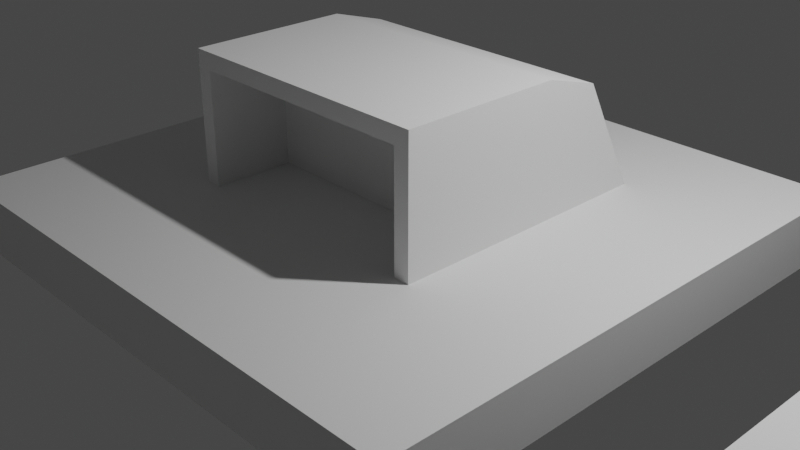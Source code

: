 # Source: Openings.blend  (saved by Blender 2.92.15; exported with 4.5.12 LTS)
import bpy
from mathutils import Matrix  # noqa: F401  (used for matrix-valued properties, if any)

bpy.ops.wm.read_factory_settings(use_empty=True)
scene = bpy.context.scene
scene.name = 'Scene'

# ---- collections
col_collection = bpy.data.collections.new('Collection'); scene.collection.children.link(col_collection)

# ---- materials (node trees are filled in below, after node groups)
mat_material = bpy.data.materials.new('Material')
mat_material.alpha_threshold = 0.0
mat_material.use_transparent_shadow = False
mat_material.line_color = (0.0, 0.0, 0.0, 1.0)

# ---- material node trees
mat_material.use_nodes = True; mat_material.node_tree.nodes.clear()
_N = mat_material.node_tree.nodes; _L = mat_material.node_tree.links
n0 = _N.new('ShaderNodeOutputMaterial'); n0.name = 'Material Output'; n0.location = (300, 300)
n1 = _N.new('ShaderNodeBsdfPrincipled'); n1.name = 'Principled BSDF'; n1.location = (10, 300)
n1.distribution = 'GGX'
n1.subsurface_method = 'BURLEY'
n1.inputs[2].default_value = 0.4
n1.inputs[3].default_value = 1.45
n1.inputs[27].default_value = (0.0, 0.0, 0.0, 1.0)
n1.inputs[28].default_value = 1.0
_L.new(n1.outputs[0], n0.inputs[0])
n0.is_active_output = True

# ---- world
world_world = bpy.data.worlds.new('World'); scene.world = world_world
world_world.use_nodes = True; world_world.node_tree.nodes.clear()
_N = world_world.node_tree.nodes; _L = world_world.node_tree.links
n0 = _N.new('ShaderNodeOutputWorld'); n0.name = 'World Output'; n0.location = (300, 300)
n1 = _N.new('ShaderNodeBackground'); n1.name = 'Background'; n1.location = (10, 300)
n1.inputs[0].default_value = (0.05088, 0.05088, 0.05088, 1.0)
_L.new(n1.outputs[0], n0.inputs[0])
n0.is_active_output = True
world_world.color = (0.05088, 0.05088, 0.05088)
world_world.use_sun_shadow = False
world_world.sun_shadow_jitter_overblur = 0.0

# ---- cameras
cam_camera = bpy.data.cameras.new('Camera')
cam_camera.clip_end = 100.0
cam_camera.ortho_scale = 7.314

# ---- lights
light_light = bpy.data.lights.new('Light', 'POINT')
light_light.transmission_factor = 0.0
light_light.energy = 1000.0
light_light.shadow_soft_size = 0.1
light_light.shadow_maximum_resolution = 0.006
light_light.use_absolute_resolution = True

# ---- meshes
me_cube = bpy.data.meshes.new('Cube')
me_cube.from_pydata([(-3.034, -3.034, -0.3246), (-1.747, -1.501, 0.3246), (-3.034, 3.034, -0.3246), (-1.533, 1.837, 0.3246), (3.034, -3.034, -0.3246), (1.59, -1.715, 0.3246), (3.034, 3.034, -0.3246), (1.805, 1.623, 0.3246), (-0.1229, -2.299, 0.3246), (0.1147, 3.034, -0.3246), (0.1802, 2.421, 0.3246), (0.1147, -3.034, -0.3246), (2.389, -0.09055, 0.3246), (-3.034, 0.2439, -0.3246), (3.034, 0.2439, -0.3246), (-2.331, 0.2125, 0.3246), (0.1147, 0.2439, -0.3246), (3.034, 0.2439, 0.3246), (3.034, 3.034, 0.3246), (0.1147, -3.034, 0.3246), (3.034, -3.034, 0.3246), (0.1147, 3.034, 0.3246), (-3.034, 3.034, 0.3246), (-3.034, 0.2439, 0.3246), (-3.034, -3.034, 0.3246), (0.1506, 1.959, 2.593), (-0.1229, -2.299, 2.593), (1.927, -0.06092, 2.593), (-2.331, 0.2125, 2.593), (1.457, 1.317, 2.593), (1.285, -1.368, 2.593), (-1.227, 1.49, 2.593), (-1.4, -1.195, 2.593), (2.389, -0.09055, 2.593), (1.805, 1.623, 2.593), (-0.09323, -1.837, 2.593), (1.59, -1.715, 2.593), (0.1802, 2.421, 2.593), (-1.533, 1.837, 2.593), (-1.87, 0.1829, 2.593), (-1.747, -1.501, 2.593), (0.1506, 1.959, 1.905), (-0.05954, -1.313, 1.905), (1.927, -0.06092, 1.905), (-1.345, 0.1492, 1.905), (1.062, 0.97, 1.905), (0.9377, -0.9728, 1.905), (-0.8804, 1.095, 1.905), (-1.005, -0.848, 1.905), (1.402, -0.02723, 1.905), (1.457, 1.317, 1.905), (-0.09323, -1.837, 1.905), (1.285, -1.368, 1.905), (0.1169, 1.435, 1.905), (-1.227, 1.49, 1.905), (-1.87, 0.1829, 1.905), (-1.4, -1.195, 1.905), (0.1147, 0.2439, 3.263), (0.1169, 1.435, 3.263), (-0.05954, -1.313, 3.263), (1.402, -0.02723, 3.263), (-1.345, 0.1492, 3.263), (1.062, 0.97, 3.263), (0.9377, -0.9728, 3.263), (-0.8804, 1.095, 3.263), (-1.005, -0.848, 3.263)], [], [(16, 14, 6, 9), (21, 9, 6, 18), (17, 14, 4, 20), (10, 7, 34, 37), (23, 13, 2, 22), (19, 11, 0, 24), (20, 4, 11, 19), (15, 3, 38, 28), (22, 2, 9, 21), (13, 16, 9, 2), (0, 11, 16, 13), (7, 12, 33, 34), (24, 0, 13, 23), (3, 10, 37, 38), (18, 6, 14, 17), (11, 4, 14, 16), (12, 7, 18, 17), (8, 5, 20, 19), (10, 3, 22, 21), (15, 1, 24, 23), (1, 8, 19, 24), (7, 10, 21, 18), (5, 12, 17, 20), (3, 15, 23, 22), (35, 32, 56, 51), (27, 30, 52, 43), (30, 35, 51, 52), (32, 39, 55, 56), (1, 15, 28, 40), (5, 8, 26, 36), (12, 5, 36, 33), (8, 1, 40, 26), (27, 29, 34, 33), (35, 30, 36, 26), (25, 31, 38, 37), (39, 32, 40, 28), (32, 35, 26, 40), (29, 25, 37, 34), (30, 27, 33, 36), (31, 39, 28, 38), (44, 47, 64, 61), (45, 49, 60, 62), (47, 53, 58, 64), (42, 48, 65, 59), (31, 25, 41, 54), (29, 27, 43, 50), (39, 31, 54, 55), (25, 29, 50, 41), (49, 45, 50, 43), (42, 46, 52, 51), (53, 47, 54, 41), (44, 48, 56, 55), (48, 42, 51, 56), (45, 53, 41, 50), (46, 49, 43, 52), (47, 44, 55, 54), (57, 61, 64, 58), (60, 57, 58, 62), (63, 59, 57, 60), (59, 65, 61, 57), (53, 45, 62, 58), (48, 44, 61, 65), (46, 42, 59, 63), (49, 46, 63, 60)])
_uv = me_cube.uv_layers.new(name='UVMap')
_uv.uv.foreach_set('vector', [0.7547, 0.6351, 0.875, 0.6351, 0.875, 0.75, 0.7547, 0.75, 0.375, 0.8797, 0.625, 0.8797, 0.625, 1.0, 0.375, 1.0, 0.375, 0.1149, 0.625, 0.1149, 0.625, 0.25, 0.375, 0.25, 0.2453, 0.7055, 0.1695, 0.7055, 0.1695, 0.7055, 0.2453, 0.7055, 0.375, 0.6351, 0.625, 0.6351, 0.625, 0.75, 0.375, 0.75, 0.375, 0.3703, 0.625, 0.3703, 0.625, 0.5, 0.375, 0.5, 0.375, 0.25, 0.625, 0.25, 0.625, 0.3703, 0.375, 0.3703, 0.3305, 0.6351, 0.3305, 0.7055, 0.3305, 0.7055, 0.3305, 0.6351, 0.375, 0.75, 0.625, 0.75, 0.625, 0.8797, 0.375, 0.8797, 0.625, 0.6351, 0.7547, 0.6351, 0.7547, 0.75, 0.625, 0.75, 0.625, 0.5, 0.7547, 0.5, 0.7547, 0.6351, 0.625, 0.6351, 0.1695, 0.7055, 0.1695, 0.6351, 0.1695, 0.6351, 0.1695, 0.7055, 0.375, 0.5, 0.625, 0.5, 0.625, 0.6351, 0.375, 0.6351, 0.3305, 0.7055, 0.2453, 0.7055, 0.2453, 0.7055, 0.3305, 0.7055, 0.375, 0.0, 0.625, 0.0, 0.625, 0.1149, 0.375, 0.1149, 0.7547, 0.5, 0.875, 0.5, 0.875, 0.6351, 0.7547, 0.6351, 0.1695, 0.6351, 0.1695, 0.7055, 0.125, 0.75, 0.125, 0.6351, 0.2453, 0.5445, 0.1695, 0.5445, 0.125, 0.5, 0.2453, 0.5, 0.2453, 0.7055, 0.3305, 0.7055, 0.375, 0.75, 0.2453, 0.75, 0.3305, 0.6351, 0.3305, 0.5445, 0.375, 0.5, 0.375, 0.6351, 0.3305, 0.5445, 0.2453, 0.5445, 0.2453, 0.5, 0.375, 0.5, 0.1695, 0.7055, 0.2453, 0.7055, 0.2453, 0.75, 0.125, 0.75, 0.1695, 0.5445, 0.1695, 0.6351, 0.125, 0.6351, 0.125, 0.5, 0.3305, 0.7055, 0.3305, 0.6351, 0.375, 0.6351, 0.375, 0.75, 0.2459, 0.5608, 0.3092, 0.5667, 0.3092, 0.5667, 0.2459, 0.5608, 0.1844, 0.6333, 0.189, 0.5668, 0.189, 0.5668, 0.1844, 0.6333, 0.189, 0.5668, 0.2459, 0.5608, 0.2459, 0.5608, 0.189, 0.5668, 0.3092, 0.5667, 0.314, 0.6336, 0.314, 0.6336, 0.3092, 0.5667, 0.3305, 0.5445, 0.3305, 0.6351, 0.3305, 0.6351, 0.3305, 0.5445, 0.1695, 0.5445, 0.2453, 0.5445, 0.2453, 0.5445, 0.1695, 0.5445, 0.1695, 0.6351, 0.1695, 0.5445, 0.1695, 0.5445, 0.1695, 0.6351, 0.2453, 0.5445, 0.3305, 0.5445, 0.3305, 0.5445, 0.2453, 0.5445, 0.1844, 0.6333, 0.1893, 0.6867, 0.1695, 0.7055, 0.1695, 0.6351, 0.2459, 0.5608, 0.189, 0.5668, 0.1695, 0.5445, 0.2453, 0.5445, 0.2459, 0.6904, 0.309, 0.6868, 0.3305, 0.7055, 0.2453, 0.7055, 0.314, 0.6336, 0.3092, 0.5667, 0.3305, 0.5445, 0.3305, 0.6351, 0.3092, 0.5667, 0.2459, 0.5608, 0.2453, 0.5445, 0.3305, 0.5445, 0.1893, 0.6867, 0.2459, 0.6904, 0.2453, 0.7055, 0.1695, 0.7055, 0.189, 0.5668, 0.1844, 0.6333, 0.1695, 0.6351, 0.1695, 0.5445, 0.309, 0.6868, 0.314, 0.6336, 0.3305, 0.6351, 0.3305, 0.7055, 0.2953, 0.6321, 0.288, 0.668, 0.288, 0.668, 0.2953, 0.6321, 0.2088, 0.6677, 0.2016, 0.6314, 0.2016, 0.6314, 0.2088, 0.6677, 0.288, 0.668, 0.2466, 0.6732, 0.2466, 0.6732, 0.288, 0.668, 0.2465, 0.5793, 0.2883, 0.5881, 0.2883, 0.5881, 0.2465, 0.5793, 0.309, 0.6868, 0.2459, 0.6904, 0.2459, 0.6904, 0.309, 0.6868, 0.1893, 0.6867, 0.1844, 0.6333, 0.1844, 0.6333, 0.1893, 0.6867, 0.314, 0.6336, 0.309, 0.6868, 0.309, 0.6868, 0.314, 0.6336, 0.2459, 0.6904, 0.1893, 0.6867, 0.1893, 0.6867, 0.2459, 0.6904, 0.2016, 0.6314, 0.2088, 0.6677, 0.1893, 0.6867, 0.1844, 0.6333, 0.2465, 0.5793, 0.2084, 0.5881, 0.189, 0.5668, 0.2459, 0.5608, 0.2466, 0.6732, 0.288, 0.668, 0.309, 0.6868, 0.2459, 0.6904, 0.2953, 0.6321, 0.2883, 0.5881, 0.3092, 0.5667, 0.314, 0.6336, 0.2883, 0.5881, 0.2465, 0.5793, 0.2459, 0.5608, 0.3092, 0.5667, 0.2088, 0.6677, 0.2466, 0.6732, 0.2459, 0.6904, 0.1893, 0.6867, 0.2084, 0.5881, 0.2016, 0.6314, 0.1844, 0.6333, 0.189, 0.5668, 0.288, 0.668, 0.2953, 0.6321, 0.314, 0.6336, 0.309, 0.6868, 0.2453, 0.6351, 0.2953, 0.6321, 0.288, 0.668, 0.2466, 0.6732, 0.2016, 0.6314, 0.2453, 0.6351, 0.2466, 0.6732, 0.2088, 0.6677, 0.2084, 0.5881, 0.2465, 0.5793, 0.2453, 0.6351, 0.2016, 0.6314, 0.2465, 0.5793, 0.2883, 0.5881, 0.2953, 0.6321, 0.2453, 0.6351, 0.2466, 0.6732, 0.2088, 0.6677, 0.2088, 0.6677, 0.2466, 0.6732, 0.2883, 0.5881, 0.2953, 0.6321, 0.2953, 0.6321, 0.2883, 0.5881, 0.2084, 0.5881, 0.2465, 0.5793, 0.2465, 0.5793, 0.2084, 0.5881, 0.2016, 0.6314, 0.2084, 0.5881, 0.2084, 0.5881, 0.2016, 0.6314])
me_cube.materials.append(mat_material)
me_cube.use_remesh_preserve_volume = False
me_cube.use_remesh_preserve_attributes = False
me_cube.use_mirror_vertex_groups = False
me_cube.update()
me_cube_001 = bpy.data.meshes.new('Cube.001')
me_cube_001.from_pydata([(3.053, -3.053, 0.3254), (3.053, -3.053, -0.3254), (3.053, 3.053, 0.3254), (3.053, 3.053, -0.3254), (0.0, 3.053, 0.3254), (0.0, 3.053, -0.3254), (0.0, -3.053, 0.3254), (0.0, -3.053, -0.3254), (3.053, -1.273, 0.3254), (3.053, -1.273, -0.3254), (0.0, -1.273, -0.3254), (0.0, -1.273, 0.3254), (1.462, 3.053, -0.3254), (1.462, -3.053, 0.3254), (1.462, 3.053, 0.3254), (1.462, -3.053, -0.3254), (1.462, -1.273, -0.3254), (1.462, -1.273, 0.3254), (3.053, 1.091, 0.3254), (3.053, 1.091, -0.3254), (0.0, 1.091, -0.3254), (0.0, 1.751, 0.3254), (1.462, 1.751, 0.3254), (1.462, 1.091, -0.3254), (0.0, 0.4727, 1.729), (0.0, -1.273, 1.729), (1.462, -1.273, 1.729), (1.462, 0.4727, 1.729), (1.462, 1.091, 1.549), (0.0, -1.273, 1.549), (1.462, -1.273, 1.549), (0.0, 1.091, 1.549), (1.292, 3.053, 0.3254), (1.292, -3.053, -0.3254), (1.292, -1.273, 0.3254), (1.292, 3.053, -0.3254), (1.292, -3.053, 0.3254), (1.292, -1.273, -0.3254), (1.292, 1.751, 0.3254), (1.292, 1.091, -0.3254), (1.292, -1.273, 1.729), (1.292, 0.4727, 1.729), (1.292, 1.091, 1.549), (1.292, -1.273, 1.549), (1.292, -0.3896, 0.3254), (0.0, -0.3896, 0.3254), (0.0, -0.3896, 1.549), (1.292, -0.3896, 1.549)], [], [(14, 12, 3, 2), (8, 9, 1, 0), (17, 8, 0, 13), (36, 33, 7, 6), (37, 10, 7, 33), (39, 20, 10, 37), (22, 18, 8, 17), (18, 19, 9, 8), (43, 29, 25, 40), (19, 23, 16, 9), (9, 16, 15, 1), (0, 1, 15, 13), (34, 17, 13, 36), (32, 35, 12, 14), (3, 12, 23, 19), (32, 14, 22, 38), (2, 3, 19, 18), (14, 2, 18, 22), (35, 5, 20, 39), (41, 27, 26, 40), (42, 28, 27, 41), (28, 30, 26, 27), (22, 17, 30, 28), (38, 22, 28, 42), (29, 43, 47, 46), (17, 34, 43, 30), (21, 38, 42, 31), (31, 42, 41, 24), (24, 41, 40, 25), (12, 35, 39, 23), (4, 32, 38, 21), (4, 5, 35, 32), (11, 34, 36, 6), (30, 43, 40, 26), (23, 39, 37, 16), (16, 37, 33, 15), (13, 15, 33, 36), (44, 45, 46, 47), (34, 11, 45, 44), (43, 34, 44, 47)])
_uv = me_cube_001.uv_layers.new(name='UVMap')
_uv.uv.foreach_set('vector', [0.375, 0.4349, 0.625, 0.4349, 0.625, 0.5, 0.375, 0.5, 0.375, 0.6771, 0.625, 0.6771, 0.625, 0.75, 0.375, 0.75, 0.3099, 0.6771, 0.375, 0.6771, 0.375, 0.75, 0.3099, 0.75, 0.375, 0.8221, 0.625, 0.8221, 0.625, 0.875, 0.375, 0.875, 0.6971, 0.6771, 0.75, 0.6771, 0.75, 0.75, 0.6971, 0.75, 0.6971, 0.5803, 0.75, 0.5803, 0.75, 0.6771, 0.6971, 0.6771, 0.3099, 0.5533, 0.375, 0.5803, 0.375, 0.6771, 0.3099, 0.6771, 0.375, 0.5803, 0.625, 0.5803, 0.625, 0.6771, 0.375, 0.6771, 0.3029, 0.6771, 0.25, 0.6771, 0.25, 0.6771, 0.3029, 0.6771, 0.625, 0.5803, 0.6901, 0.5803, 0.6901, 0.6771, 0.625, 0.6771, 0.625, 0.6771, 0.6901, 0.6771, 0.6901, 0.75, 0.625, 0.75, 0.375, 0.75, 0.625, 0.75, 0.625, 0.8151, 0.375, 0.8151, 0.3029, 0.6771, 0.3099, 0.6771, 0.3099, 0.75, 0.3029, 0.75, 0.375, 0.4279, 0.625, 0.4279, 0.625, 0.4349, 0.375, 0.4349, 0.625, 0.5, 0.6901, 0.5, 0.6901, 0.5803, 0.625, 0.5803, 0.3029, 0.5, 0.3099, 0.5, 0.3099, 0.5533, 0.3029, 0.5533, 0.375, 0.5, 0.625, 0.5, 0.625, 0.5803, 0.375, 0.5803, 0.3099, 0.5, 0.375, 0.5, 0.375, 0.5803, 0.3099, 0.5533, 0.6971, 0.5, 0.75, 0.5, 0.75, 0.5803, 0.6971, 0.5803, 0.3029, 0.6056, 0.3099, 0.6056, 0.3099, 0.6771, 0.3029, 0.6771, 0.3029, 0.5803, 0.3099, 0.5803, 0.3099, 0.6056, 0.3029, 0.6056, 0.3099, 0.5803, 0.3099, 0.6771, 0.3099, 0.6771, 0.3099, 0.6056, 0.3099, 0.5533, 0.3099, 0.6771, 0.3099, 0.6771, 0.3099, 0.5803, 0.3029, 0.5533, 0.3099, 0.5533, 0.3099, 0.5803, 0.3029, 0.5803, 0.25, 0.6771, 0.3029, 0.6771, 0.3029, 0.6771, 0.25, 0.6771, 0.3099, 0.6771, 0.3029, 0.6771, 0.3029, 0.6771, 0.3099, 0.6771, 0.25, 0.5533, 0.3029, 0.5533, 0.3029, 0.5803, 0.25, 0.5803, 0.25, 0.5803, 0.3029, 0.5803, 0.3029, 0.6056, 0.25, 0.6056, 0.25, 0.6056, 0.3029, 0.6056, 0.3029, 0.6771, 0.25, 0.6771, 0.6901, 0.5, 0.6971, 0.5, 0.6971, 0.5803, 0.6901, 0.5803, 0.25, 0.5, 0.3029, 0.5, 0.3029, 0.5533, 0.25, 0.5533, 0.375, 0.375, 0.625, 0.375, 0.625, 0.4279, 0.375, 0.4279, 0.25, 0.6771, 0.3029, 0.6771, 0.3029, 0.75, 0.25, 0.75, 0.3099, 0.6771, 0.3029, 0.6771, 0.3029, 0.6771, 0.3099, 0.6771, 0.6901, 0.5803, 0.6971, 0.5803, 0.6971, 0.6771, 0.6901, 0.6771, 0.6901, 0.6771, 0.6971, 0.6771, 0.6971, 0.75, 0.6901, 0.75, 0.375, 0.8151, 0.625, 0.8151, 0.625, 0.8221, 0.375, 0.8221, 0.3029, 0.6771, 0.25, 0.6771, 0.25, 0.6771, 0.3029, 0.6771, 0.3029, 0.6771, 0.25, 0.6771, 0.25, 0.6771, 0.3029, 0.6771, 0.3029, 0.6771, 0.3029, 0.6771, 0.3029, 0.6771, 0.3029, 0.6771])
me_cube_001.use_remesh_fix_poles = True
me_cube_001.use_remesh_preserve_attributes = False
me_cube_001.use_mirror_vertex_groups = False
me_cube_001.update()
me_cube_002 = bpy.data.meshes.new('Cube.002')
me_cube_002.from_pydata([(3.053, -3.053, 0.3254), (3.053, -3.053, -0.3254), (3.053, 3.053, 0.3254), (3.053, 3.053, -0.3254), (0.0, 3.053, 0.3254), (0.0, 3.053, -0.3254), (0.0, -3.053, 0.3254), (0.0, -3.053, -0.3254), (3.053, -1.273, 0.3254), (3.053, -1.273, -0.3254), (0.0, -1.273, -0.3254), (0.0, -1.273, 0.3254), (1.462, 3.053, -0.3254), (1.462, -3.053, 0.3254), (1.462, 3.053, 0.3254), (1.462, -3.053, -0.3254), (1.462, -1.273, -0.3254), (1.462, -1.273, 0.3254), (3.053, 1.091, 0.3254), (3.053, 1.091, -0.3254), (0.0, 1.091, -0.3254), (0.0, 1.751, 0.3254), (1.462, 1.751, 0.3254), (1.462, 1.091, -0.3254), (0.0, 0.4727, 1.729), (0.0, -1.273, 1.729), (1.462, -1.273, 1.729), (1.462, 0.4727, 1.729), (1.462, 1.091, 1.549), (0.0, -1.273, 1.549), (1.462, -1.273, 1.549), (0.0, 1.091, 1.549), (1.292, 3.053, 0.3254), (1.292, -3.053, -0.3254), (1.292, -1.273, 0.3254), (1.292, 3.053, -0.3254), (1.292, -3.053, 0.3254), (1.292, -1.273, -0.3254), (1.292, 1.751, 0.3254), (1.292, 1.091, -0.3254), (1.292, -1.273, 1.729), (1.292, 0.4727, 1.729), (1.292, 1.091, 1.549), (1.292, -1.273, 1.549), (1.292, -0.3896, 0.3254), (0.0, -0.3896, 0.3254), (0.0, -0.3896, 1.549), (1.292, -0.3896, 1.549)], [], [(14, 12, 3, 2), (8, 9, 1, 0), (17, 8, 0, 13), (36, 33, 7, 6), (37, 10, 7, 33), (39, 20, 10, 37), (22, 18, 8, 17), (18, 19, 9, 8), (43, 29, 25, 40), (19, 23, 16, 9), (9, 16, 15, 1), (0, 1, 15, 13), (34, 17, 13, 36), (32, 35, 12, 14), (3, 12, 23, 19), (32, 14, 22, 38), (2, 3, 19, 18), (14, 2, 18, 22), (35, 5, 20, 39), (41, 27, 26, 40), (42, 28, 27, 41), (28, 30, 26, 27), (22, 17, 30, 28), (38, 22, 28, 42), (29, 43, 47, 46), (17, 34, 43, 30), (21, 38, 42, 31), (31, 42, 41, 24), (24, 41, 40, 25), (12, 35, 39, 23), (4, 32, 38, 21), (4, 5, 35, 32), (11, 34, 36, 6), (30, 43, 40, 26), (23, 39, 37, 16), (16, 37, 33, 15), (13, 15, 33, 36), (44, 45, 46, 47), (34, 11, 45, 44), (43, 34, 44, 47)])
_uv = me_cube_002.uv_layers.new(name='UVMap')
_uv.uv.foreach_set('vector', [0.375, 0.4349, 0.625, 0.4349, 0.625, 0.5, 0.375, 0.5, 0.375, 0.6771, 0.625, 0.6771, 0.625, 0.75, 0.375, 0.75, 0.3099, 0.6771, 0.375, 0.6771, 0.375, 0.75, 0.3099, 0.75, 0.375, 0.8221, 0.625, 0.8221, 0.625, 0.875, 0.375, 0.875, 0.6971, 0.6771, 0.75, 0.6771, 0.75, 0.75, 0.6971, 0.75, 0.6971, 0.5803, 0.75, 0.5803, 0.75, 0.6771, 0.6971, 0.6771, 0.3099, 0.5533, 0.375, 0.5803, 0.375, 0.6771, 0.3099, 0.6771, 0.375, 0.5803, 0.625, 0.5803, 0.625, 0.6771, 0.375, 0.6771, 0.3029, 0.6771, 0.25, 0.6771, 0.25, 0.6771, 0.3029, 0.6771, 0.625, 0.5803, 0.6901, 0.5803, 0.6901, 0.6771, 0.625, 0.6771, 0.625, 0.6771, 0.6901, 0.6771, 0.6901, 0.75, 0.625, 0.75, 0.375, 0.75, 0.625, 0.75, 0.625, 0.8151, 0.375, 0.8151, 0.3029, 0.6771, 0.3099, 0.6771, 0.3099, 0.75, 0.3029, 0.75, 0.375, 0.4279, 0.625, 0.4279, 0.625, 0.4349, 0.375, 0.4349, 0.625, 0.5, 0.6901, 0.5, 0.6901, 0.5803, 0.625, 0.5803, 0.3029, 0.5, 0.3099, 0.5, 0.3099, 0.5533, 0.3029, 0.5533, 0.375, 0.5, 0.625, 0.5, 0.625, 0.5803, 0.375, 0.5803, 0.3099, 0.5, 0.375, 0.5, 0.375, 0.5803, 0.3099, 0.5533, 0.6971, 0.5, 0.75, 0.5, 0.75, 0.5803, 0.6971, 0.5803, 0.3029, 0.6056, 0.3099, 0.6056, 0.3099, 0.6771, 0.3029, 0.6771, 0.3029, 0.5803, 0.3099, 0.5803, 0.3099, 0.6056, 0.3029, 0.6056, 0.3099, 0.5803, 0.3099, 0.6771, 0.3099, 0.6771, 0.3099, 0.6056, 0.3099, 0.5533, 0.3099, 0.6771, 0.3099, 0.6771, 0.3099, 0.5803, 0.3029, 0.5533, 0.3099, 0.5533, 0.3099, 0.5803, 0.3029, 0.5803, 0.25, 0.6771, 0.3029, 0.6771, 0.3029, 0.6771, 0.25, 0.6771, 0.3099, 0.6771, 0.3029, 0.6771, 0.3029, 0.6771, 0.3099, 0.6771, 0.25, 0.5533, 0.3029, 0.5533, 0.3029, 0.5803, 0.25, 0.5803, 0.25, 0.5803, 0.3029, 0.5803, 0.3029, 0.6056, 0.25, 0.6056, 0.25, 0.6056, 0.3029, 0.6056, 0.3029, 0.6771, 0.25, 0.6771, 0.6901, 0.5, 0.6971, 0.5, 0.6971, 0.5803, 0.6901, 0.5803, 0.25, 0.5, 0.3029, 0.5, 0.3029, 0.5533, 0.25, 0.5533, 0.375, 0.375, 0.625, 0.375, 0.625, 0.4279, 0.375, 0.4279, 0.25, 0.6771, 0.3029, 0.6771, 0.3029, 0.75, 0.25, 0.75, 0.3099, 0.6771, 0.3029, 0.6771, 0.3029, 0.6771, 0.3099, 0.6771, 0.6901, 0.5803, 0.6971, 0.5803, 0.6971, 0.6771, 0.6901, 0.6771, 0.6901, 0.6771, 0.6971, 0.6771, 0.6971, 0.75, 0.6901, 0.75, 0.375, 0.8151, 0.625, 0.8151, 0.625, 0.8221, 0.375, 0.8221, 0.3029, 0.6771, 0.25, 0.6771, 0.25, 0.6771, 0.3029, 0.6771, 0.3029, 0.6771, 0.25, 0.6771, 0.25, 0.6771, 0.3029, 0.6771, 0.3029, 0.6771, 0.3029, 0.6771, 0.3029, 0.6771, 0.3029, 0.6771])
me_cube_002.use_remesh_fix_poles = True
me_cube_002.use_remesh_preserve_attributes = False
me_cube_002.use_mirror_vertex_groups = False
me_cube_002.update()

# ---- objects
ob_cube = bpy.data.objects.new('Cube', me_cube)
ob_light = bpy.data.objects.new('Light', light_light)
ob_camera = bpy.data.objects.new('Camera', cam_camera)
ob_cube_001 = bpy.data.objects.new('Cube.001', me_cube_001)
ob_cube_002 = bpy.data.objects.new('Cube.002', me_cube_002)

# ---- transforms, parenting, visibility, modifiers, constraints
ob_cube.location = (0.0, -12.19, 0.0)
ob_cube.lock_rotations_4d = False
ob_cube.empty_display_type = 'ARROWS'
ob_cube.lineart.crease_threshold = 0.0
ob_light.location = (4.076, 1.005, 5.904)
ob_light.rotation_euler = (0.6503, 0.05522, 1.866)
ob_light.lock_rotations_4d = False
ob_light.empty_display_type = 'ARROWS'
ob_light.color = (0.0, 0.0, 0.0, 0.0)
ob_light.lineart.crease_threshold = 0.0
ob_camera.location = (7.359, -6.926, 4.958)
ob_camera.rotation_euler = (1.109, 0.0, 0.8149)
ob_camera.lock_rotations_4d = False
ob_camera.empty_display_type = 'ARROWS'
ob_camera.color = (0.0, 0.0, 0.0, 0.0)
ob_camera.display_type = 'WIRE'
ob_camera.lineart.crease_threshold = 0.0
ob_cube_001.location = (0.0, 0.0, 0.0)
ob_cube_001.lineart.crease_threshold = 0.0
_m = ob_cube_001.modifiers.new('Mirror', 'MIRROR')
_m.use_clip = True
ob_cube_002.location = (7.563, 0.0, 0.0)
ob_cube_002.lineart.crease_threshold = 0.0
_m = ob_cube_002.modifiers.new('Mirror', 'MIRROR')
_m.use_clip = True

# ---- collection membership
col_collection.objects.link(ob_cube)
col_collection.objects.link(ob_light)
col_collection.objects.link(ob_camera)
col_collection.objects.link(ob_cube_001)
col_collection.objects.link(ob_cube_002)

# ---- scene / render settings (as saved in the file)
scene.camera = ob_camera
scene.frame_start = 1; scene.frame_end = 250; scene.frame_set(0)
scene.render.engine = 'BLENDER_EEVEE_NEXT'
scene.cycles.use_denoising = False
scene.cycles.samples = 128
scene.cycles.sampling_pattern = 'TABULATED_SOBOL'
scene.cycles.use_adaptive_sampling = False
scene.cycles.use_light_tree = False
scene.view_settings.view_transform = 'Filmic'
bpy.context.view_layer.update()
